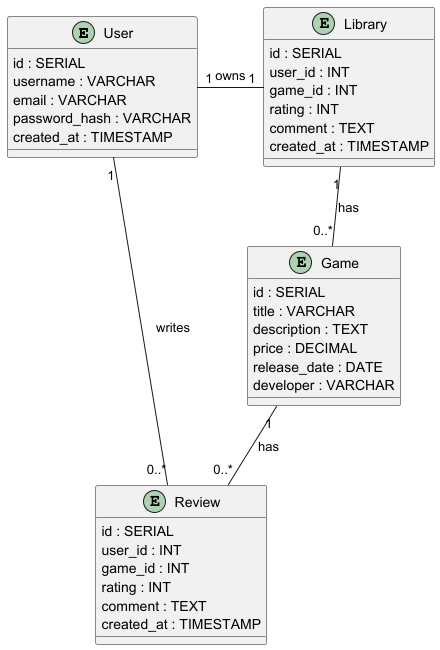

The diagram above was rendered by PlantUML. Its source (embedded in the PNG):
@startuml

entity User {
  id : SERIAL
  username : VARCHAR
  email : VARCHAR
  password_hash : VARCHAR
  created_at : TIMESTAMP
}

entity Game {
  id : SERIAL
  title : VARCHAR
  description : TEXT
  price : DECIMAL
  release_date : DATE
  developer : VARCHAR
}

entity Review {
  id : SERIAL
  user_id : INT
  game_id : INT
  rating : INT
  comment : TEXT
  created_at : TIMESTAMP
}

entity Library {
  id : SERIAL
  user_id : INT
  game_id : INT
  rating : INT
  comment : TEXT
  created_at : TIMESTAMP
}

' Relationships with 1..* notation
User "1" -- "0..*" Review : writes
Game "1" -- "0..*" Review : has
Library "1" -- "0..*" Game : has
User "1" - "1" Library : owns
@enduml